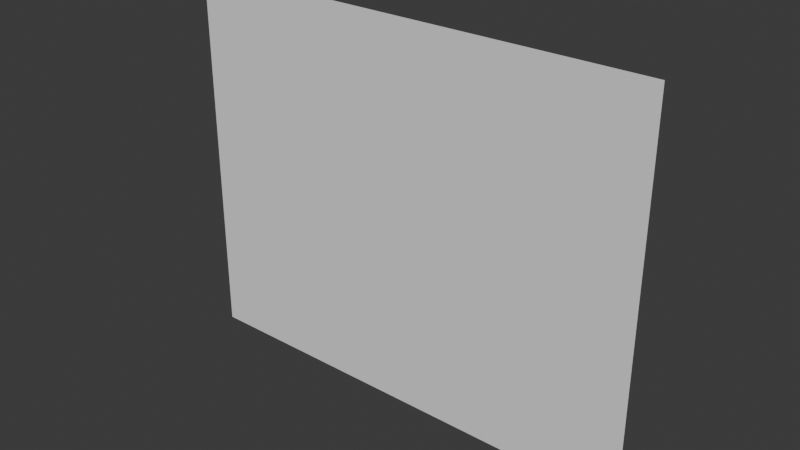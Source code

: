 # Source: 5ParterWitryna_4x5.blend  (saved by Blender 5.2.44; exported with 4.5.12 LTS)
import bpy
from mathutils import Matrix  # noqa: F401  (used for matrix-valued properties, if any)

bpy.ops.wm.read_factory_settings(use_empty=True)
scene = bpy.context.scene
scene.name = 'Scene'

# ---- collections
col_collection = bpy.data.collections.new('Collection'); scene.collection.children.link(col_collection)

# ---- world
world_world = bpy.data.worlds.new('World'); scene.world = world_world
world_world.use_nodes = True; world_world.node_tree.nodes.clear()
_N = world_world.node_tree.nodes; _L = world_world.node_tree.links
n0 = _N.new('ShaderNodeOutputWorld'); n0.name = 'World Output'; n0.location = (200, 100)
n1 = _N.new('ShaderNodeBackground'); n1.name = 'Background'; n1.location = (-200, 100)
n1.inputs[0].default_value = (0.05088, 0.05088, 0.05088, 1.0)
_L.new(n1.outputs[0], n0.inputs[0])
n0.is_active_output = True
world_world.color = (0.05088, 0.05088, 0.05088)
world_world.sun_shadow_jitter_overblur = 0.0

# ---- meshes
me_plane_001 = bpy.data.meshes.new('Plane.001')
me_plane_001.from_pydata([(-1.0, -1.0, 0.0), (1.0, -1.0, 0.0), (-1.0, 1.0, 0.0), (1.0, 1.0, 0.0), (0.4149, -1.0, 0.0), (0.4149, 1.0, 0.0), (-0.9007, 0.8109, 8.535e-09), (-0.9007, -0.9085, 8.535e-09), (0.3157, 0.8109, 8.535e-09), (0.3157, -0.9085, 8.535e-09), (0.5271, -0.9917, 6.557e-08), (0.8879, -0.9917, 6.557e-08), (0.8879, 0.2417, 6.557e-08), (0.5271, 0.2417, 6.557e-08)], [], [(10, 11, 12, 13), (7, 9, 8, 6), (7, 6, 2, 0), (6, 8, 5, 2), (9, 7, 0, 4), (8, 9, 4, 5), (11, 10, 4, 1), (12, 11, 1, 3), (13, 12, 3, 5), (10, 13, 5, 4)])
_uv = me_plane_001.uv_layers.new(name='UVMap')
_uv.uv.foreach_set('vector', [0.7075, 0.0, 1.0, 0.0, 1.0, 1.0, 0.7075, 1.0, 0.0, 0.0, 0.7075, 0.0, 0.7075, 1.0, 0.0, 1.0, 0.0, 0.0, 0.0, 1.0, 0.0, 1.0, 0.0, 0.0, 0.0, 1.0, 0.7075, 1.0, 0.7075, 1.0, 0.0, 1.0, 0.7075, 0.0, 0.0, 0.0, 0.0, 0.0, 0.7075, 0.0, 0.7075, 1.0, 0.7075, 0.0, 0.7075, 0.0, 0.7075, 1.0, 1.0, 0.0, 0.7075, 0.0, 0.7075, 0.0, 1.0, 0.0, 1.0, 1.0, 1.0, 0.0, 1.0, 0.0, 1.0, 1.0, 0.7075, 1.0, 1.0, 1.0, 1.0, 1.0, 0.7075, 1.0, 0.7075, 0.0, 0.7075, 1.0, 0.7075, 1.0, 0.7075, 0.0])
me_plane_001.update()

# ---- objects
ob_plane = bpy.data.objects.new('Plane', me_plane_001)

# ---- transforms, parenting, visibility, modifiers, constraints
ob_plane.location = (0.0, 0.0, 4.0)
ob_plane.rotation_euler = (1.571, 0.0, 0.0)
ob_plane.scale = (5.0, 4.0, 1.0)

# ---- collection membership
col_collection.objects.link(ob_plane)

# ---- scene / render settings (as saved in the file)
scene.frame_start = 1; scene.frame_end = 250; scene.frame_set(1)
scene.render.engine = 'BLENDER_EEVEE_NEXT'
scene.render.bake_bias = 0.0
scene.render.bake_samples = 0
scene.render.compositor_device = 'GPU'
scene.eevee.use_volume_custom_range = False
scene.eevee.fast_gi_thickness_near = 0.1
scene.eevee.fast_gi_thickness_far = 0.0
scene.eevee.ray_tracing_options.screen_trace_thickness = 0.1
bpy.context.view_layer.update()

# ---- added for rendering (the .blend has no active camera and no usable light): camera, sun
cam_auto = bpy.data.cameras.new('AutoCamera')
cam_auto.lens = 50.0
cam_auto.sensor_width = 36.0
cam_auto.clip_end = 1000.0
ob_auto_camera = bpy.data.objects.new('AutoCamera', cam_auto)
scene.collection.objects.link(ob_auto_camera)
ob_auto_camera.location = (11.8487, -14.2184, 13.4789)
ob_auto_camera.rotation_euler = (1.09748, -7.21219e-08, 0.694738)
scene.camera = ob_auto_camera
light_auto_sun = bpy.data.lights.new('AutoSun', 'SUN')
light_auto_sun.energy = 3.0
light_auto_sun.angle = 0.0523599
ob_auto_sun = bpy.data.objects.new('AutoSun', light_auto_sun)
scene.collection.objects.link(ob_auto_sun)
ob_auto_sun.rotation_euler = (0.872665, 0.174533, 0.523599)
bpy.context.view_layer.update()
